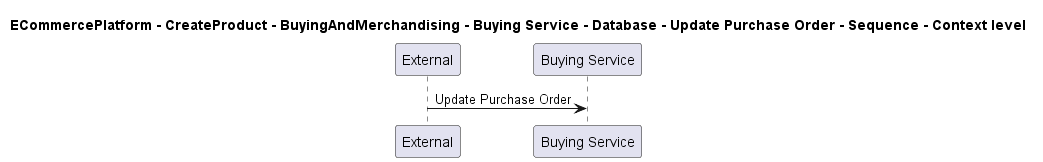

The diagram above was rendered by PlantUML. Its source (embedded in the PNG):
@startuml

title ECommercePlatform - CreateProduct - BuyingAndMerchandising - Buying Service - Database - Update Purchase Order - Sequence - Context level

participant "External" as C4InterFlow.SoftwareSystems.ExternalSystem
participant "Buying Service" as ECommercePlatform.CreateProduct.BuyingAndMerchandising.SoftwareSystems.BuyingService

C4InterFlow.SoftwareSystems.ExternalSystem -> ECommercePlatform.CreateProduct.BuyingAndMerchandising.SoftwareSystems.BuyingService : Update Purchase Order


@enduml